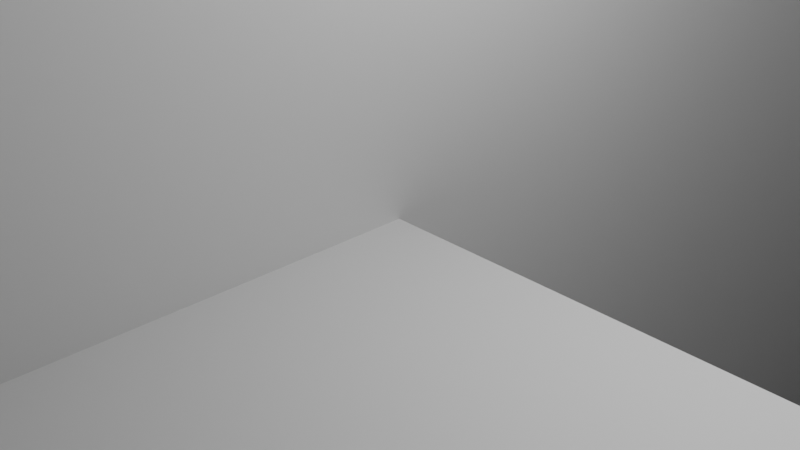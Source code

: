 # Source: cupboard.blend  (saved by Blender 2.82.7; exported with 4.5.12 LTS)
import bpy
from mathutils import Matrix  # noqa: F401  (used for matrix-valued properties, if any)

bpy.ops.wm.read_factory_settings(use_empty=True)
scene = bpy.context.scene
scene.name = 'Scene'

# ---- collections
col_collection = bpy.data.collections.new('Collection'); scene.collection.children.link(col_collection)

# ---- materials (node trees are filled in below, after node groups)
mat_default_obj = bpy.data.materials.new('Default OBJ')
mat_default_obj.use_transparent_shadow = False

# ---- material node trees
mat_default_obj.use_nodes = True; mat_default_obj.node_tree.nodes.clear()
_N = mat_default_obj.node_tree.nodes; _L = mat_default_obj.node_tree.links
n0 = _N.new('ShaderNodeOutputMaterial'); n0.name = 'Material Output'; n0.location = (300, 300)
n1 = _N.new('ShaderNodeBsdfPrincipled'); n1.name = 'Principled BSDF'; n1.location = (10, 300)
n1.distribution = 'GGX'
n1.subsurface_method = 'BURLEY'
n1.inputs[0].default_value = (0.6795, 0.6795, 0.6795, 1.0)
n1.inputs[3].default_value = 1.45
n1.inputs[27].default_value = (0.0, 0.0, 0.0, 1.0)
n1.inputs[28].default_value = 1.0
_L.new(n1.outputs[0], n0.inputs[0])
n0.is_active_output = True

# ---- world
world_world = bpy.data.worlds.new('World'); scene.world = world_world
world_world.use_nodes = True; world_world.node_tree.nodes.clear()
_N = world_world.node_tree.nodes; _L = world_world.node_tree.links
n0 = _N.new('ShaderNodeOutputWorld'); n0.name = 'World Output'; n0.location = (300, 300)
n1 = _N.new('ShaderNodeBackground'); n1.name = 'Background'; n1.location = (10, 300)
n1.inputs[0].default_value = (0.05088, 0.05088, 0.05088, 1.0)
_L.new(n1.outputs[0], n0.inputs[0])
n0.is_active_output = True
world_world.color = (0.05088, 0.05088, 0.05088)
world_world.use_sun_shadow = False
world_world.sun_shadow_jitter_overblur = 0.0

# ---- cameras
cam_camera = bpy.data.cameras.new('Camera')
cam_camera.clip_end = 100.0
cam_camera.ortho_scale = 7.314

# ---- lights
light_light = bpy.data.lights.new('Light', 'POINT')
light_light.transmission_factor = 0.0
light_light.energy = 1000.0
light_light.shadow_soft_size = 0.1
light_light.shadow_maximum_resolution = 0.006
light_light.use_absolute_resolution = True

# ---- meshes
me_cupboard = bpy.data.meshes.new('cupboard')
me_cupboard.from_pydata([(-19.05, -88.9, 567.5), (-2e-06, -88.9, 567.5), (-19.05, 1873.0, 567.5), (3e-06, 1873.0, 567.5), (3e-06, 1873.0, -10.39), (-2e-06, -88.9, -10.39), (-19.05, -88.9, -10.39), (-19.05, 1873.0, -10.39), (-19.05, 1873.0, 567.5), (3e-06, 1873.0, -10.39), (-19.05, 1873.0, -10.39), (3e-06, 1873.0, 567.5), (1016.0, -88.9, 567.5), (1035.0, -88.9, 567.5), (1016.0, 1873.0, 567.5), (1035.0, 1873.0, 567.5), (1035.0, 1873.0, -10.39), (1035.0, -88.9, -10.39), (1016.0, -88.9, -10.39), (1016.0, 1873.0, -10.39), (1016.0, 1873.0, 567.5), (1035.0, 1873.0, -10.39), (1016.0, 1873.0, -10.39), (1035.0, 1873.0, 567.5), (-17.54, -88.9, -10.39), (1032.0, -88.9, -10.39), (-17.54, 1873.0, -10.39), (1032.0, 1873.0, -10.39), (1032.0, -88.9, -16.74), (1032.0, 1873.0, -16.74), (-17.54, -88.9, -16.74), (-17.54, 1873.0, -16.74), (1032.0, 1873.0, -10.39), (1032.0, 1873.0, -16.74), (-17.54, 1873.0, -16.74), (-17.54, 1873.0, -10.39), (1016.0, -7e-06, 565.2), (5e-06, 0.0, 565.2), (5e-06, -19.05, 565.2), (1016.0, -19.05, 565.2), (1016.0, 0.0, -1.2e-05), (1016.0, -19.05, -1.2e-05), (5e-06, 7e-06, -1.2e-05), (5e-06, -19.05, -1.2e-05), (0.0, 879.6, -10.39), (1016.0, 879.6, -10.39), (0.0, 860.6, -10.39), (1016.0, 860.6, -10.39), (1016.0, 879.6, 294.4), (1016.0, 860.6, 294.4), (0.0, 879.6, 294.4), (0.0, 860.6, 294.4), (1048.0, 1873.0, 605.6), (-31.75, 1892.0, 605.6), (-31.75, 1873.0, 605.6), (1048.0, 1892.0, 605.6), (1048.0, 1873.0, -10.39), (1048.0, 1892.0, -10.39), (-31.75, 1873.0, -10.39), (-31.75, 1892.0, -10.39), (1016.0, 1772.0, 8.66), (1016.0, 1873.0, 8.66), (-2.9e-05, 1873.0, 8.66), (-3.1e-05, 1772.0, 8.66), (1016.0, 1772.0, -10.39), (-3.1e-05, 1772.0, -10.39), (1016.0, 1873.0, -10.39), (-2.9e-05, 1873.0, -10.39), (-3.1e-05, 1772.0, -10.39), (-3.1e-05, 1772.0, 8.66), (-2.9e-05, 1873.0, -10.39), (-2.9e-05, 1873.0, 8.66), (1016.0, 1851.0, 554.8), (-2.7e-05, 1851.0, 554.8), (-2.7e-05, 1851.0, 567.5), (1016.0, 1851.0, 567.5), (-4.4e-05, -1.1e-05, 567.2), (-4.5e-05, -85.72, 567.5), (-4.4e-05, -1.1e-05, 567.5), (-4.4e-05, -1.1e-05, 555.0), (-4.5e-05, -85.72, 554.8), (-4.4e-05, 0.254, 567.2), (-4.4e-05, 0.254, 555.0), (-4.4e-05, -1.1e-05, 554.8), (-2.7e-05, 1765.0, 567.2), (-4.4e-05, 0.254, 567.5), (-2.7e-05, 1765.0, 567.5), (-2.7e-05, 1765.0, 555.0), (-2.7e-05, 1765.0, 555.0), (-2.7e-05, 1765.0, 567.2), (-2.7e-05, 1765.0, 554.8), (-4.4e-05, 0.254, 554.8), (-2.7e-05, 1765.0, 567.5), (-2.7e-05, 1765.0, 554.8), (1016.0, 1765.0, 567.2), (1016.0, 1765.0, 567.5), (1016.0, 1765.0, 555.0), (1016.0, 1765.0, 567.2), (1016.0, 1765.0, 555.0), (1016.0, 1765.0, 554.8), (1016.0, 0.254, 567.2), (1016.0, 1765.0, 567.5), (1016.0, 0.254, 567.5), (1016.0, 0.254, 555.0), (1016.0, -2e-05, 555.0), (1016.0, -2.1e-05, 567.2), (1016.0, 0.254, 554.8), (1016.0, 1765.0, 554.8), (1016.0, -85.72, 567.5), (1016.0, -2.1e-05, 567.5), (1016.0, -85.72, 554.8), (1016.0, -2e-05, 554.8), (69.85, 1765.0, 554.8), (946.1, 1765.0, 554.8), (69.85, 1765.0, 567.5), (946.1, 1765.0, 567.5), (69.85, -1.2e-05, 554.8), (946.1, -2e-05, 554.8), (69.85, -1.2e-05, 555.0), (69.85, 0.254, 555.0), (69.85, 0.254, 554.8), (69.85, 1765.0, 554.8), (69.85, 1765.0, 555.0), (69.85, 1765.0, 555.0), (69.85, 1765.0, 567.2), (69.85, 1765.0, 567.2), (69.85, 1765.0, 567.5), (69.85, 0.254, 567.5), (69.85, 0.254, 567.2), (69.85, -1.2e-05, 567.2), (69.85, -1.2e-05, 567.5), (946.1, -2e-05, 567.5), (946.1, 1765.0, 555.0), (946.1, 1765.0, 555.0), (946.1, 1765.0, 554.8), (946.1, 0.254, 554.8), (946.1, 0.254, 555.0), (946.1, -2e-05, 555.0), (946.1, -2e-05, 567.2), (946.1, 0.254, 567.2), (946.1, 0.254, 567.5), (946.1, 1765.0, 567.5), (946.1, 1765.0, 567.2), (946.1, 1765.0, 567.2), (1035.0, 1873.0, 586.5), (-19.05, 1873.0, 567.5), (-19.05, 1873.0, 586.5), (1035.0, 1873.0, 567.5), (-19.05, 1.7e-05, 586.3), (-19.05, -88.9, 586.5), (-19.05, 1.7e-05, 586.5), (-19.05, 1.8e-05, 567.7), (-19.05, -88.9, 567.5), (-19.05, 1.8e-05, 567.5), (-19.05, 0.254, 567.7), (-19.05, 0.254, 586.3), (-19.05, 1809.0, 586.3), (-19.05, 0.254, 586.5), (-19.05, 1809.0, 586.5), (-19.05, 1809.0, 567.7), (-19.05, 1810.0, 586.3), (-19.05, 1809.0, 567.5), (-19.05, 0.254, 567.5), (-19.05, 1810.0, 567.7), (-19.05, 1810.0, 586.5), (-19.05, 1810.0, 567.5), (1035.0, 1810.0, 586.3), (1035.0, 1810.0, 586.5), (1035.0, 1810.0, 567.7), (1035.0, 1809.0, 586.3), (1035.0, 1810.0, 567.5), (1035.0, 1809.0, 567.7), (1035.0, 0.254, 586.3), (1035.0, 1809.0, 586.5), (1035.0, 0.254, 586.5), (1035.0, 0.254, 567.7), (1035.0, 9e-06, 586.3), (1035.0, 0.254, 567.5), (1035.0, 1809.0, 567.5), (1035.0, 9e-06, 567.7), (1035.0, -88.9, 586.5), (1035.0, 9e-06, 586.5), (1035.0, -88.9, 567.5), (1035.0, 9e-06, 567.5), (44.45, 1810.0, 567.5), (971.5, 1810.0, 567.5), (44.45, 1810.0, 586.5), (971.5, 1810.0, 586.5), (44.45, 1.7e-05, 567.5), (971.5, 1e-05, 567.5), (44.45, 1.7e-05, 567.7), (44.45, 0.254, 567.7), (44.45, 0.254, 567.5), (44.45, 1809.0, 567.5), (44.45, 1809.0, 567.7), (44.45, 1810.0, 567.7), (44.45, 1810.0, 586.3), (44.45, 1809.0, 586.3), (44.45, 1809.0, 586.5), (44.45, 0.254, 586.5), (44.45, 0.254, 586.3), (44.45, 1.7e-05, 586.3), (44.45, 1.7e-05, 586.5), (971.5, 9e-06, 586.5), (971.5, 1810.0, 567.7), (971.5, 1809.0, 567.7), (971.5, 1809.0, 567.5), (971.5, 0.254, 567.5), (971.5, 0.254, 567.7), (971.5, 1e-05, 567.7), (971.5, 9e-06, 586.3), (971.5, 0.254, 586.3), (971.5, 0.254, 586.5), (971.5, 1809.0, 586.5), (971.5, 1809.0, 586.3), (971.5, 1810.0, 586.3)], [], [(0, 1, 2), (2, 1, 3), (3, 1, 4), (1, 5, 4), (5, 6, 4), (4, 6, 7), (6, 0, 7), (7, 0, 2), (5, 0, 6), (5, 1, 0), (8, 9, 10), (11, 9, 8), (12, 13, 14), (14, 13, 15), (15, 13, 16), (13, 17, 16), (17, 18, 16), (16, 18, 19), (18, 12, 19), (19, 12, 14), (17, 12, 18), (17, 13, 12), (20, 21, 22), (23, 21, 20), (24, 25, 26), (26, 25, 27), (25, 28, 27), (27, 28, 29), (28, 30, 29), (29, 30, 31), (30, 24, 31), (31, 24, 26), (28, 25, 30), (30, 25, 24), (32, 33, 34), (32, 34, 35), (36, 37, 38), (36, 38, 39), (40, 36, 39), (40, 39, 41), (42, 40, 41), (42, 41, 43), (37, 42, 43), (37, 43, 38), (40, 42, 37), (36, 40, 37), (43, 41, 38), (41, 39, 38), (44, 45, 46), (46, 45, 47), (45, 48, 47), (47, 48, 49), (48, 50, 49), (49, 50, 51), (50, 44, 51), (51, 44, 46), (50, 48, 44), (48, 45, 44), (49, 51, 46), (47, 49, 46), (52, 53, 54), (55, 53, 52), (56, 55, 52), (57, 55, 56), (58, 57, 56), (59, 57, 58), (53, 59, 58), (53, 58, 54), (55, 57, 59), (55, 59, 53), (56, 52, 58), (58, 52, 54), (60, 61, 62), (60, 62, 63), (64, 60, 63), (64, 63, 65), (66, 64, 65), (66, 65, 67), (61, 66, 67), (61, 67, 62), (60, 64, 66), (60, 66, 61), (68, 69, 70), (70, 69, 71), (72, 73, 74), (72, 74, 75), (76, 77, 78), (79, 80, 77), (79, 76, 81), (79, 77, 76), (82, 79, 81), (83, 80, 79), (84, 81, 85), (84, 85, 86), (87, 82, 81), (87, 81, 84), (88, 84, 89), (88, 87, 84), (90, 91, 82), (90, 82, 87), (74, 89, 92), (73, 93, 88), (73, 88, 89), (73, 89, 74), (94, 75, 95), (96, 72, 75), (96, 94, 97), (96, 75, 94), (98, 96, 97), (99, 72, 96), (100, 97, 101), (100, 101, 102), (103, 98, 97), (103, 97, 100), (104, 100, 105), (104, 103, 100), (106, 107, 98), (106, 98, 103), (108, 105, 109), (110, 111, 104), (110, 104, 105), (110, 105, 108), (73, 112, 93), (113, 112, 73), (72, 99, 113), (72, 113, 73), (114, 74, 92), (114, 115, 74), (95, 75, 115), (115, 75, 74), (116, 80, 83), (110, 80, 116), (117, 110, 116), (111, 110, 117), (116, 83, 79), (116, 79, 118), (119, 118, 82), (82, 118, 79), (91, 120, 119), (91, 119, 82), (90, 120, 91), (121, 120, 90), (121, 90, 122), (122, 90, 87), (123, 122, 87), (123, 87, 88), (93, 112, 88), (88, 112, 123), (114, 92, 89), (114, 89, 124), (125, 124, 84), (84, 124, 89), (86, 126, 125), (86, 125, 84), (127, 86, 85), (127, 126, 86), (127, 85, 128), (128, 85, 81), (129, 128, 81), (129, 81, 76), (78, 130, 76), (76, 130, 129), (77, 130, 78), (77, 108, 130), (108, 131, 130), (108, 109, 131), (80, 110, 108), (80, 108, 77), (113, 99, 132), (132, 99, 96), (96, 133, 132), (96, 98, 133), (107, 134, 98), (98, 134, 133), (107, 106, 135), (107, 135, 134), (135, 106, 103), (135, 103, 136), (103, 104, 136), (136, 104, 137), (111, 117, 137), (111, 137, 104), (131, 109, 138), (138, 109, 105), (105, 100, 139), (105, 139, 138), (102, 140, 100), (100, 140, 139), (102, 101, 140), (140, 101, 141), (141, 101, 97), (141, 97, 142), (142, 94, 143), (97, 94, 142), (95, 115, 143), (95, 143, 94), (112, 113, 123), (123, 113, 132), (124, 143, 114), (114, 143, 115), (117, 116, 137), (137, 116, 118), (118, 119, 129), (129, 119, 128), (128, 125, 127), (127, 125, 126), (119, 122, 128), (128, 122, 125), (125, 123, 124), (122, 123, 125), (120, 121, 119), (119, 121, 122), (138, 129, 131), (131, 129, 130), (132, 133, 143), (143, 133, 142), (142, 139, 141), (141, 139, 140), (133, 139, 142), (139, 136, 138), (133, 136, 139), (136, 137, 138), (134, 135, 133), (133, 135, 136), (123, 132, 124), (124, 132, 143), (137, 118, 138), (138, 118, 129), (144, 145, 146), (147, 145, 144), (148, 149, 150), (151, 152, 149), (151, 149, 148), (153, 152, 151), (154, 148, 155), (154, 151, 148), (156, 155, 157), (156, 157, 158), (159, 156, 160), (159, 154, 155), (159, 155, 156), (161, 162, 154), (161, 154, 159), (163, 159, 160), (146, 160, 164), (145, 165, 163), (145, 163, 160), (145, 160, 146), (166, 144, 167), (168, 147, 144), (168, 166, 169), (168, 144, 166), (170, 147, 168), (171, 168, 169), (172, 169, 173), (172, 173, 174), (175, 172, 176), (175, 171, 169), (175, 169, 172), (177, 178, 171), (177, 171, 175), (179, 175, 176), (180, 176, 181), (180, 179, 176), (182, 183, 179), (182, 179, 180), (184, 165, 145), (185, 184, 145), (147, 170, 185), (147, 185, 145), (164, 186, 146), (186, 187, 146), (167, 144, 187), (187, 144, 146), (188, 152, 153), (182, 152, 188), (189, 182, 188), (183, 182, 189), (188, 153, 190), (190, 153, 151), (190, 151, 154), (191, 190, 154), (162, 192, 154), (154, 192, 191), (193, 162, 161), (193, 192, 162), (193, 161, 194), (194, 161, 159), (195, 194, 159), (195, 159, 163), (165, 184, 163), (163, 184, 195), (186, 164, 160), (186, 160, 196), (197, 196, 156), (156, 196, 160), (158, 198, 197), (158, 197, 156), (157, 198, 158), (199, 198, 157), (199, 157, 155), (199, 155, 200), (148, 201, 155), (201, 200, 155), (150, 202, 201), (150, 201, 148), (149, 202, 150), (149, 180, 202), (180, 203, 202), (180, 181, 203), (149, 182, 180), (152, 182, 149), (185, 170, 204), (204, 170, 168), (168, 205, 204), (168, 171, 205), (178, 206, 171), (171, 206, 205), (206, 177, 207), (178, 177, 206), (207, 177, 208), (208, 177, 175), (175, 209, 208), (175, 179, 209), (183, 189, 179), (179, 189, 209), (203, 181, 176), (203, 176, 210), (210, 172, 211), (176, 172, 210), (174, 212, 211), (174, 211, 172), (174, 213, 212), (174, 173, 213), (213, 173, 169), (213, 169, 214), (214, 166, 215), (169, 166, 214), (167, 187, 215), (167, 215, 166), (184, 185, 195), (195, 185, 204), (196, 215, 186), (186, 215, 187), (189, 188, 209), (209, 188, 190), (190, 191, 201), (201, 191, 200), (200, 197, 199), (199, 197, 198), (197, 194, 196), (191, 194, 200), (200, 194, 197), (192, 193, 191), (191, 193, 194), (194, 195, 196), (210, 201, 203), (203, 201, 202), (215, 204, 214), (204, 205, 214), (214, 211, 213), (213, 211, 212), (214, 208, 211), (205, 208, 214), (206, 207, 205), (205, 207, 208), (211, 209, 210), (208, 209, 211), (195, 204, 196), (196, 204, 215), (209, 190, 210), (210, 190, 201)])
me_cupboard.polygons.foreach_set('use_smooth', [True] * 372)
_k = set([(0, 1), (0, 2), (0, 6), (0, 7), (1, 2), (1, 3), (1, 5), (4, 5), (4, 6), (5, 6), (6, 7), (12, 13), (12, 14), (12, 18), (12, 19), (13, 14), (13, 15), (13, 17), (16, 17), (16, 18), (17, 18), (18, 19), (24, 25), (24, 26), (24, 30), (24, 31), (25, 26), (25, 27), (25, 28), (27, 28), (28, 29), (28, 30), (29, 30), (30, 31), (36, 37), (36, 39), (36, 40), (37, 38), (37, 42), (38, 39), (38, 43), (39, 41), (40, 41), (40, 42), (41, 43), (42, 43), (44, 45), (44, 46), (44, 50), (45, 47), (45, 48), (46, 47), (46, 51), (47, 49), (48, 49), (48, 50), (49, 51), (50, 51), (52, 54), (52, 55), (52, 56), (53, 54), (53, 55), (53, 59), (54, 58), (55, 57), (56, 57), (56, 58), (57, 59), (58, 59), (60, 61), (60, 63), (60, 64), (61, 62), (61, 66), (64, 65), (64, 66), (66, 67), (72, 73), (72, 75), (72, 99), (73, 74), (73, 93), (74, 75), (74, 92), (75, 95), (76, 78), (76, 81), (76, 129), (77, 78), (77, 80), (77, 108), (78, 130), (79, 82), (79, 83), (79, 118), (80, 83), (80, 110), (81, 85), (81, 128), (82, 91), (82, 119), (83, 116), (84, 86), (84, 89), (84, 125), (85, 86), (85, 127), (86, 126), (87, 88), (87, 90), (87, 122), (88, 93), (88, 123), (89, 92), (89, 124), (90, 91), (90, 121), (91, 120), (92, 114), (93, 112), (94, 95), (94, 97), (94, 143), (95, 115), (96, 98), (96, 99), (96, 132), (97, 101), (97, 142), (98, 107), (98, 133), (99, 113), (100, 102), (100, 105), (100, 139), (101, 102), (101, 141), (102, 140), (103, 104), (103, 106), (103, 136), (104, 111), (104, 137), (105, 109), (105, 138), (106, 107), (106, 135), (107, 134), (108, 109), (108, 110), (109, 131), (110, 111), (111, 117), (112, 113), (114, 115), (116, 117), (118, 119), (118, 129), (119, 120), (120, 121), (121, 122), (122, 123), (123, 124), (124, 125), (125, 126), (126, 127), (127, 128), (128, 129), (130, 131), (132, 133), (132, 143), (133, 134), (134, 135), (135, 136), (136, 137), (137, 138), (138, 139), (139, 140), (140, 141), (141, 142), (142, 143), (144, 146), (144, 147), (144, 167), (145, 146), (145, 147), (145, 165), (146, 164), (147, 170), (148, 150), (148, 155), (148, 201), (149, 150), (149, 152), (149, 180), (150, 202), (151, 153), (151, 154), (151, 190), (152, 153), (152, 182), (153, 188), (154, 162), (154, 191), (155, 157), (155, 200), (156, 158), (156, 160), (156, 197), (157, 158), (157, 199), (158, 198), (159, 161), (159, 163), (159, 194), (160, 164), (160, 196), (161, 162), (161, 193), (162, 192), (163, 165), (163, 195), (164, 186), (165, 184), (166, 167), (166, 169), (166, 215), (167, 187), (168, 170), (168, 171), (168, 204), (169, 173), (169, 214), (170, 185), (171, 178), (171, 205), (172, 174), (172, 176), (172, 211), (173, 174), (173, 213), (174, 212), (175, 177), (175, 179), (175, 208), (176, 181), (176, 210), (177, 178), (177, 207), (178, 206), (179, 183), (179, 209), (180, 181), (180, 182), (181, 203), (182, 183), (183, 189), (184, 185), (186, 187), (188, 189), (190, 191), (190, 201), (191, 192), (192, 193), (193, 194), (194, 195), (195, 196), (196, 197), (197, 198), (198, 199), (199, 200), (200, 201), (202, 203), (204, 205), (204, 215), (205, 206), (206, 207), (207, 208), (208, 209), (209, 210), (210, 211), (211, 212), (212, 213), (213, 214), (214, 215)])
me_cupboard.attributes.new('sharp_edge', 'BOOLEAN', 'EDGE').data.foreach_set('value', [ (min(e.vertices), max(e.vertices)) in _k for e in me_cupboard.edges])
me_cupboard.materials.append(mat_default_obj)
me_cupboard.use_remesh_fix_poles = True
me_cupboard.use_remesh_preserve_attributes = False
me_cupboard.use_mirror_vertex_groups = False
me_cupboard.update()
me_cupboard.normals_split_custom_set([tuple(v) for v in zip(*[iter([0.0, -3.111e-08, 1.0, 0.0, -3.111e-08, 1.0, 0.0, -3.111e-08, 1.0, 0.0, -3.111e-08, 1.0, 0.0, -3.111e-08, 1.0, 0.0, -3.111e-08, 1.0, 1.0, -2.548e-09, 0.0, 1.0, -2.548e-09, 0.0, 1.0, -2.548e-09, 0.0, 1.0, -2.548e-09, 0.0, 1.0, -2.548e-09, 0.0, 1.0, -2.548e-09, 0.0, 0.0, 2.673e-08, -1.0, 0.0, 2.673e-08, -1.0, 0.0, 2.673e-08, -1.0, 0.0, 2.673e-08, -1.0, 0.0, 2.673e-08, -1.0, 0.0, 2.673e-08, -1.0, -1.0, 3.445e-09, 0.0, -1.0, 3.445e-09, 0.0, -1.0, 3.445e-09, 0.0, -1.0, 3.774e-09, 0.0, -1.0, 3.774e-09, 0.0, -1.0, 3.774e-09, 0.0, 0.0, -1.0, -2.218e-08, 0.0, -1.0, -2.218e-08, 0.0, -1.0, -2.218e-08, 0.0, -1.0, -2.218e-08, 0.0, -1.0, -2.218e-08, 0.0, -1.0, -2.218e-08, 0.0, 1.0, 0.0, 0.0, 1.0, 0.0, 0.0, 1.0, 0.0, 0.0, 1.0, 0.0, 0.0, 1.0, 0.0, 0.0, 1.0, 0.0, 0.0, -3.111e-08, 1.0, 0.0, -3.111e-08, 1.0, 0.0, -3.111e-08, 1.0, 0.0, -3.111e-08, 1.0, 0.0, -3.111e-08, 1.0, 0.0, -3.111e-08, 1.0, 1.0, 0.0, 0.0, 1.0, 2.181e-08, 0.0, 1.0, 4.862e-09, 0.0, 1.0, 2.181e-08, 0.0, 1.0, 2.667e-08, 0.0, 1.0, 4.862e-09, 0.0, 0.0, 2.333e-08, -1.0, 0.0, 2.333e-08, -1.0, 0.0, 2.333e-08, -1.0, 0.0, 2.333e-08, -1.0, 0.0, 2.333e-08, -1.0, 0.0, 2.333e-08, -1.0, -1.0, 0.0, 0.0, -1.0, 0.0, 0.0, -1.0, 0.0, 0.0, -1.0, 8.613e-10, 0.0, -1.0, 8.613e-10, 0.0, -1.0, 8.613e-10, 0.0, 0.0, -1.0, -2.218e-08, 0.0, -1.0, -2.218e-08, 0.0, -1.0, -2.218e-08, 0.0, -1.0, -2.218e-08, 0.0, -1.0, -2.218e-08, 0.0, -1.0, -2.218e-08, 0.0, 1.0, 0.0, 0.0, 1.0, 0.0, 0.0, 1.0, 0.0, 0.0, 1.0, 0.0, 0.0, 1.0, 0.0, 0.0, 1.0, 0.0, 0.0, -3.791e-08, 1.0, 0.0, -3.791e-08, 1.0, 0.0, -3.791e-08, 1.0, 0.0, -3.791e-08, 1.0, 0.0, -3.791e-08, 1.0, 0.0, -3.791e-08, 1.0, 1.0, -1.568e-07, 0.0, 1.0, -1.568e-07, 0.0, 1.0, -1.568e-07, 0.0, 1.0, -1.476e-08, 0.0, 1.0, -1.476e-08, 0.0, 1.0, -1.476e-08, 0.0, 0.0, 3.791e-08, -1.0, 0.0, 3.791e-08, -1.0, 0.0, 3.791e-08, -1.0, 0.0, 3.791e-08, -1.0, 0.0, 3.791e-08, -1.0, 0.0, 3.791e-08, -1.0, -1.0, 1.592e-08, 0.0, -1.0, 1.592e-08, 0.0, -1.0, 1.592e-08, 0.0, -1.0, 1.346e-08, 0.0, -1.0, 1.346e-08, 0.0, -1.0, 1.346e-08, 0.0, -1.454e-08, -1.0, 0.0, -1.454e-08, -1.0, 0.0, -1.454e-08, -1.0, 0.0, -1.454e-08, -1.0, 0.0, -1.454e-08, -1.0, 0.0, -1.454e-08, -1.0, 0.0, 0.0, 1.0, 0.0, 0.0, 1.0, 0.0, 0.0, 1.0, 0.0, 0.0, 1.0, 0.0, 0.0, 1.0, 0.0, 0.0, 1.0, 0.0, 4.14e-08, 0.0, 1.0, 0.0, 0.0, 1.0, 5e-10, 0.0, 1.0, 4.14e-08, 0.0, 1.0, 5e-10, 0.0, 1.0, 4.19e-08, 0.0, 1.0, 1.0, 0.0, 0.0, 1.0, 0.0, 0.0, 1.0, 0.0, 0.0, 1.0, 0.0, 0.0, 1.0, 0.0, 0.0, 1.0, 0.0, 0.0, -1.035e-15, 0.0, -1.0, 1.504e-15, 0.0, -1.0, 1.473e-15, 0.0, -1.0, -1.035e-15, 0.0, -1.0, 1.473e-15, 0.0, -1.0, -1.065e-15, 0.0, -1.0, -1.0, 0.0, 0.0, -1.0, 0.0, 0.0, -1.0, 0.0, 0.0, -1.0, 0.0, 0.0, -1.0, 0.0, 0.0, -1.0, 0.0, 0.0, 6.89e-09, 1.0, 1.239e-08, 6.89e-09, 1.0, 1.239e-08, 6.89e-09, 1.0, 1.239e-08, 6.89e-09, 1.0, 1.239e-08, 6.89e-09, 1.0, 1.239e-08, 6.89e-09, 1.0, 1.239e-08, -7.509e-09, -1.0, -1.361e-08, -7.509e-09, -1.0, -1.361e-08, -7.509e-09, -1.0, -1.361e-08, -7.509e-09, -1.0, -1.361e-08, -7.509e-09, -1.0, -1.361e-08, -7.509e-09, -1.0, -1.361e-08, 0.0, 0.0, -1.0, 0.0, 0.0, -1.0, 0.0, 0.0, -1.0, 0.0, 0.0, -1.0, 0.0, 0.0, -1.0, 0.0, 0.0, -1.0, 1.0, 0.0, 0.0, 1.0, 0.0, 0.0, 1.0, 0.0, 0.0, 1.0, 0.0, 0.0, 1.0, 0.0, 0.0, 1.0, 0.0, 0.0, 0.0, 0.0, 1.0, 0.0, 0.0, 1.0, 0.0, 0.0, 1.0, 0.0, 0.0, 1.0, 0.0, 0.0, 1.0, 0.0, 0.0, 1.0, -1.0, 0.0, 0.0, -1.0, 0.0, 0.0, -1.0, 0.0, 0.0, -1.0, 0.0, 0.0, -1.0, 0.0, 0.0, -1.0, 0.0, 0.0, 0.0, 1.0, 0.0, 0.0, 1.0, 0.0, 0.0, 1.0, 0.0, 0.0, 1.0, 0.0, 0.0, 1.0, 0.0, 0.0, 1.0, 0.0, 0.0, -1.0, -3.288e-07, 0.0, -1.0, 0.0, 0.0, -1.0, -7.489e-08, 0.0, -1.0, -4.036e-07, 0.0, -1.0, -3.288e-07, 0.0, -1.0, -7.489e-08, 0.0, 0.0, 1.0, 0.0, 0.0, 1.0, 0.0, 0.0, 1.0, 0.0, 0.0, 1.0, 0.0, 0.0, 1.0, 0.0, 0.0, 1.0, 1.0, 0.0, 0.0, 1.0, 0.0, 0.0, 1.0, 0.0, 0.0, 1.0, 0.0, 0.0, 1.0, 0.0, 0.0, 1.0, 0.0, 0.0, 0.0, 5.006e-08, -1.0, 0.0, 5.006e-08, -1.0, 0.0, 5.006e-08, -1.0, 0.0, 5.006e-08, -1.0, 0.0, 5.006e-08, -1.0, 0.0, 5.006e-08, -1.0, -1.0, -1.016e-10, 0.0, -1.0, -5.161e-09, 0.0, -1.0, -5.059e-09, 0.0, -1.0, -1.016e-10, 0.0, -1.0, -5.059e-09, 0.0, -1.0, 0.0, 0.0, 0.0, 1.0, 0.0, 0.0, 1.0, 0.0, 0.0, 1.0, 0.0, 0.0, 1.0, 0.0, 0.0, 1.0, 0.0, 0.0, 1.0, 0.0, 0.0, -1.0, 0.0, 0.0, -1.0, 0.0, 0.0, -1.0, 0.0, 0.0, -1.0, 0.0, 0.0, -1.0, 0.0, 0.0, -1.0, 0.0, 0.0, -2.816e-08, 1.0, 0.0, -2.816e-08, 1.0, 0.0, -2.816e-08, 1.0, 0.0, -2.816e-08, 1.0, 0.0, -2.816e-08, 1.0, 0.0, -2.816e-08, 1.0, 0.0, -1.0, 0.0, 0.0, -1.0, 0.0, 0.0, -1.0, 0.0, 0.0, -1.0, 0.0, 0.0, -1.0, 0.0, 0.0, -1.0, 0.0, 0.0, 2.816e-08, -1.0, 0.0, 2.816e-08, -1.0, 0.0, 2.816e-08, -1.0, 0.0, 2.816e-08, -1.0, 0.0, 2.816e-08, -1.0, 0.0, 2.816e-08, -1.0, 0.0, 1.0, 0.0, 0.0, 1.0, 0.0, 0.0, 1.0, 0.0, 0.0, 1.0, 0.0, 0.0, 1.0, 0.0, 0.0, 1.0, 0.0, 1.0, 6.728e-07, 0.0, 1.0, 1.033e-06, 0.0, 1.0, -1.658e-06, 0.0, 1.0, 6.728e-07, 0.0, 1.0, -1.658e-06, 0.0, 1.0, -2.018e-06, 0.0, -1.0, 1.969e-08, 0.0, -1.0, 1.969e-08, 0.0, -1.0, 1.968e-08, 0.0, -1.0, 1.968e-08, 0.0, -1.0, 1.969e-08, 0.0, -1.0, 1.968e-08, 0.0, 0.0, 1.0, 0.0, 0.0, 1.0, 0.0, 0.0, 1.0, 0.0, 0.0, 1.0, 0.0, 0.0, 1.0, 0.0, 0.0, 1.0, 0.0, -1.0, 7.776e-09, 0.0, -1.0, 1.167e-08, 0.0, -1.0, 1.166e-08, 0.0, -1.0, 7.775e-09, 0.0, -1.0, 1.167e-08, 0.0, -1.0, 1.167e-08, 0.0, -1.0, 7.775e-09, 0.0, -1.0, 7.776e-09, 0.0, -1.0, 6.42e-09, 0.0, -1.0, 7.775e-09, 0.0, -1.0, 1.167e-08, 0.0, -1.0, 7.776e-09, 0.0, -1.0, 6.421e-09, 0.0, -1.0, 7.775e-09, 0.0, -1.0, 6.42e-09, 0.0, -1.0, 1.166e-08, 0.0, -1.0, 1.167e-08, 0.0, -1.0, 7.775e-09, 0.0, -1.0, 6.422e-09, 0.0, -1.0, 6.42e-09, 0.0, -1.0, 9.629e-09, 0.0, -1.0, 6.422e-09, 0.0, -1.0, 9.629e-09, 0.0, -1.0, 9.634e-09, 0.0, -1.0, 6.423e-09, 0.0, -1.0, 6.421e-09, 0.0, -1.0, 6.42e-09, 0.0, -1.0, 6.423e-09, 0.0, -1.0, 6.42e-09, 0.0, -1.0, 6.422e-09, 0.0, -1.0, 0.0, 0.0, -1.0, 6.422e-09, 0.0, -1.0, -4.433e-16, 0.0, -1.0, 0.0, 0.0, -1.0, 6.423e-09, 0.0, -1.0, 6.422e-09, 0.0, -1.0, 9.637e-09, 0.0, -1.0, 9.632e-09, 0.0, -1.0, 6.421e-09, 0.0, -1.0, 9.637e-09, 0.0, -1.0, 6.421e-09, 0.0, -1.0, 6.423e-09, 0.0, -1.0, -1.417e-14, 0.0, -1.0, -4.433e-16, 0.0, -1.0, 0.0, 0.0, -1.0, -1.29e-14, 0.0, -1.0, 0.0, 0.0, -1.0, 0.0, 0.0, -1.0, -1.29e-14, 0.0, -1.0, 0.0, 0.0, -1.0, -4.433e-16, 0.0, -1.0, -1.29e-14, 0.0, -1.0, -4.433e-16, 0.0, -1.0, -1.417e-14, 0.0, 1.0, 3.12e-07, 0.0, 1.0, -1.545e-06, 0.0, 1.0, 0.0, 0.0, 1.0, 2.269e-07, 0.0, 1.0, -1.791e-06, 0.0, 1.0, -1.545e-06, 0.0, 1.0, 2.269e-07, 0.0, 1.0, 3.12e-07, 0.0, 1.0, -3.019e-08, 0.0, 1.0, 2.269e-07, 0.0, 1.0, -1.545e-06, 0.0, 1.0, 3.12e-07, 0.0, 1.0, -3.026e-08, 0.0, 1.0, 2.269e-07, 0.0, 1.0, -3.019e-08, 0.0, 1.0, 0.0, 0.0, 1.0, -1.791e-06, 0.0, 1.0, 2.269e-07, 0.0, 1.0, -6.05e-08, 0.0, 1.0, -3.019e-08, 0.0, 1.0, 0.0, 0.0, 1.0, -6.05e-08, 0.0, 1.0, 0.0, 0.0, 1.0, -1.361e-07, 0.0, 1.0, -6.06e-08, 0.0, 1.0, -3.026e-08, 0.0, 1.0, -3.019e-08, 0.0, 1.0, -6.06e-08, 0.0, 1.0, -3.019e-08, 0.0, 1.0, -6.05e-08, 0.0, 1.0, 6.241e-07, 0.0, 1.0, -6.05e-08, 0.0, 1.0, 5.675e-07, 0.0, 1.0, 6.241e-07, 0.0, 1.0, -6.06e-08, 0.0, 1.0, -6.05e-08, 0.0, 1.0, -1.362e-07, 0.0, 1.0, 0.0, 0.0, 1.0, -3.026e-08, 0.0, 1.0, -1.362e-07, 0.0, 1.0, -3.026e-08, 0.0, 1.0, -6.06e-08, 0.0, 1.0, 5.596e-08, 0.0, 1.0, 5.675e-07, 0.0, 1.0, 0.0, 0.0, 1.0, 2.189e-07, 0.0, 1.0, 0.0, 0.0, 1.0, 6.241e-07, 0.0, 1.0, 2.189e-07, 0.0, 1.0, 6.241e-07, 0.0, 1.0, 5.675e-07, 0.0, 1.0, 2.189e-07, 0.0, 1.0, 5.675e-07, 0.0, 1.0, 5.596e-08, 0.0, 0.0, 0.0, -1.0, 0.0, 0.0, -1.0, 0.0, 0.0, -1.0, 0.0, 0.0, -1.0, 0.0, 0.0, -1.0, 0.0, 0.0, -1.0, 0.0, 0.0, -1.0, 0.0, 0.0, -1.0, 0.0, 0.0, -1.0, 0.0, 0.0, -1.0, 0.0, 0.0, -1.0, 0.0, 0.0, -1.0, 0.0, 0.0, 1.0, 0.0, 0.0, 1.0, 0.0, 0.0, 1.0, 0.0, 0.0, 1.0, 0.0, 0.0, 1.0, 0.0, 0.0, 1.0, 0.0, 0.0, 1.0, 0.0, 0.0, 1.0, 0.0, 0.0, 1.0, 0.0, 0.0, 1.0, 0.0, 0.0, 1.0, 0.0, 0.0, 1.0, -3.096e-07, 0.0, -1.0, -5.172e-07, 0.0, -1.0, -1.305e-06, 0.0, -1.0, -4.759e-08, 0.0, -1.0, -5.172e-07, 0.0, -1.0, -3.096e-07, 0.0, -1.0, -7.463e-08, 0.0, -1.0, -4.759e-08, 0.0, -1.0, -3.096e-07, 0.0, -1.0, 0.0, 0.0, -1.0, -4.759e-08, 0.0, -1.0, -7.463e-08, 0.0, -1.0, 1.172e-08, 1.0, 0.0, 1.432e-08, 1.0, 0.0, 1.432e-08, 1.0, 0.0, 1.172e-08, 1.0, 0.0, 1.432e-08, 1.0, 0.0, 1.086e-08, 1.0, 0.0, 0.0, 0.0, -1.0, 2.506e-09, 0.0, -1.0, 1.075e-06, 0.0, -1.0, 1.075e-06, 0.0, -1.0, 2.506e-09, 0.0, -1.0, 1.078e-06, 0.0, -1.0, 0.0, -1.0, 0.0, 0.0, -1.0, 0.0, 0.0, -1.0, 0.0, 0.0, -1.0, 0.0, 0.0, -1.0, 0.0, 0.0, -1.0, 0.0, 0.0, 0.0, -1.0, 0.0, 0.0, -1.0, 0.0, 0.0, -1.0, 0.0, 0.0, -1.0, 0.0, 0.0, -1.0, 0.0, 0.0, -1.0, 0.0, 1.0, 0.0, 0.0, 1.0, 0.0, 0.0, 1.0, 0.0, 0.0, 1.0, 0.0, 0.0, 1.0, 0.0, 0.0, 1.0, 0.0, 0.0, 0.0, -1.0, 0.0, 0.0, -1.0, 0.0, 0.0, -1.0, 0.0, 0.0, -1.0, 0.0, 0.0, -1.0, 0.0, 0.0, -1.0, 0.0, -1.0, 0.0, 0.0, -1.0, 0.0, 0.0, -1.0, 0.0, 0.0, -1.0, 0.0, 0.0, -1.0, 0.0, 0.0, -1.0, 0.0, 0.0, -1.0, 0.0, 0.0, -1.0, 0.0, 0.0, -1.0, 0.0, 0.0, -1.0, 0.0, 0.0, -1.0, 0.0, 0.0, -1.0, 0.0, 0.0, 0.0, 1.0, 0.0, 0.0, 1.0, 0.0, 0.0, 1.0, 0.0, 0.0, 1.0, 0.0, 0.0, 1.0, 0.0, 0.0, 1.0, 0.0, 1.0, 0.0, 0.0, 1.0, 0.0, 0.0, 1.0, 0.0, 0.0, 1.0, 0.0, 0.0, 1.0, 0.0, 0.0, 1.0, 0.0, 0.0, 0.0, 1.0, 0.0, 0.0, 1.0, 0.0, 0.0, 1.0, 0.0, 0.0, 1.0, 0.0, 0.0, 1.0, 0.0, 0.0, 1.0, -1.409e-08, -1.0, 0.0, -1.408e-08, -1.0, 0.0, -1.409e-08, -1.0, 0.0, -1.409e-08, -1.0, 0.0, -1.408e-08, -1.0, 0.0, -1.408e-08, -1.0, 0.0, 7.541e-07, 0.0, 1.0, 7.599e-07, 0.0, 1.0, -1.714e-06, 0.0, 1.0, 7.541e-07, 0.0, 1.0, -1.714e-06, 0.0, 1.0, -1.72e-06, 0.0, 1.0, 1.432e-08, 1.0, 0.0, 1.172e-08, 1.0, 0.0, 1.432e-08, 1.0, 0.0, 1.432e-08, 1.0, 0.0, 1.172e-08, 1.0, 0.0, 1.086e-08, 1.0, 0.0, 4.854e-07, 0.0, 1.0, 3.144e-07, 0.0, 1.0, 1.115e-06, 0.0, 1.0, 4.854e-07, 0.0, 1.0, -9.105e-08, 0.0, 1.0, 3.144e-07, 0.0, 1.0, -9.105e-08, 0.0, 1.0, -6.562e-08, 0.0, 1.0, 3.144e-07, 0.0, 1.0, -9.105e-08, 0.0, 1.0, -1.895e-07, 0.0, 1.0, -6.562e-08, 0.0, 1.0, -1.502e-08, -1.0, 0.0, -1.502e-08, -1.0, 0.0, -1.502e-08, -1.0, 0.0, -1.502e-08, -1.0, 0.0, -1.502e-08, -1.0, 0.0, -1.502e-08, -1.0, 0.0, 0.0, -1.0, 0.0, 0.0, -1.0, 0.0, 0.0, -1.0, 0.0, 0.0, -1.0, 0.0, 0.0, -1.0, 0.0, 0.0, -1.0, 0.0, 0.0, 0.0, -1.0, 0.0, 0.0, -1.0, 0.0, 0.0, -1.0, 0.0, 0.0, -1.0, 0.0, 0.0, -1.0, 0.0, 0.0, -1.0, 0.0, 1.0, 0.0, 0.0, 1.0, 0.0, 0.0, 1.0, 0.0, 0.0, 1.0, 0.0, 0.0, 1.0, 0.0, 0.0, 1.0, 0.0, -2.296e-10, 0.0, -1.0, -9.12e-09, 0.0, -1.0, -8.891e-09, 0.0, -1.0, -2.296e-10, 0.0, -1.0, -8.891e-09, 0.0, -1.0, 0.0, 0.0, -1.0, -1.45e-08, -1.0, 0.0, -1.451e-08, -1.0, 0.0, -1.451e-08, -1.0, 0.0, -1.45e-08, -1.0, 0.0, -1.451e-08, -1.0, 0.0, -1.45e-08, -1.0, 0.0, 0.0, 0.0, -1.0, 0.0, 0.0, -1.0, 0.0, 0.0, -1.0, 0.0, 0.0, -1.0, 0.0, 0.0, -1.0, 0.0, 0.0, -1.0, 0.0, 1.0, 0.0, 4.566e-09, 1.0, 0.0, 6.087e-09, 1.0, 0.0, 0.0, 1.0, 0.0, 6.087e-09, 1.0, 0.0, 0.0, 1.0, 0.0, 1.172e-08, 1.0, 0.0, 1.432e-08, 1.0, 0.0, 1.086e-08, 1.0, 0.0, 1.086e-08, 1.0, 0.0, 1.432e-08, 1.0, 0.0, 1.432e-08, 1.0, 0.0, -3.964e-09, 0.0, 1.0, 0.0, 0.0, 1.0, -1.716e-06, 0.0, 1.0, -3.964e-09, 0.0, 1.0, -1.716e-06, 0.0, 1.0, -1.72e-06, 0.0, 1.0, 0.0, -1.0, 0.0, 0.0, -1.0, 0.0, 0.0, -1.0, 0.0, 0.0, -1.0, 0.0, 0.0, -1.0, 0.0, 0.0, -1.0, 0.0, 0.0, 0.0, 1.0, 0.0, 0.0, 1.0, 0.0, 0.0, 1.0, 0.0, 0.0, 1.0, 0.0, 0.0, 1.0, 0.0, 0.0, 1.0, 0.0, 1.0, 0.0, 0.0, 1.0, 0.0, 0.0, 1.0, 0.0, 0.0, 1.0, 0.0, 0.0, 1.0, 0.0, 0.0, 1.0, 0.0, 0.0, 0.0, 1.0, 0.0, 0.0, 1.0, 0.0, 0.0, 1.0, 0.0, 0.0, 1.0, 0.0, 0.0, 1.0, 0.0, 0.0, 1.0, 0.0, -1.0, 0.0, 0.0, -1.0, 0.0, 0.0, -1.0, 0.0, 0.0, -1.0, 0.0, 0.0, -1.0, 0.0, 0.0, -1.0, 0.0, 0.0, -1.0, 0.0, 0.0, -1.0, 0.0, 0.0, -1.0, 0.0, 0.0, -1.0, 0.0, 0.0, -1.0, 0.0, 0.0, -1.0, 0.0, 0.0, -1.0, 0.0, 0.0, -1.0, 0.0, 0.0, -1.0, 0.0, 0.0, -1.0, 0.0, 0.0, -1.0, 0.0, 0.0, -1.0, 0.0, 4.566e-09, 1.0, 0.0, 1.172e-08, 1.0, 0.0, 6.087e-09, 1.0, 0.0, 6.087e-09, 1.0, 0.0, 1.172e-08, 1.0, 0.0, 1.086e-08, 1.0, 0.0, 1.0, 0.0, 0.0, 1.0, -6.619e-09, 0.0, 1.0, 0.0, 0.0, 1.0, 0.0, 0.0, 1.0, -6.619e-09, 0.0, 1.0, -6.609e-09, 0.0, 1.0, -6.609e-09, 0.0, 1.0, -4.729e-09, 0.0, 1.0, -8.505e-09, 0.0, 1.0, -8.505e-09, 0.0, 1.0, -4.729e-09, 0.0, 1.0, -8.513e-09, 0.0, 1.0, -6.619e-09, 0.0, 1.0, -4.737e-09, 0.0, 1.0, -6.609e-09, 0.0, 1.0, -6.609e-09, 0.0, 1.0, -4.737e-09, 0.0, 1.0, -4.729e-09, 0.0, 1.0, -4.729e-09, 0.0, 1.0, 0.0, 0.0, 1.0, 0.0, 0.0, 1.0, -4.737e-09, 0.0, 1.0, 0.0, 0.0, 1.0, -4.729e-09, 0.0, 1.0, -8.51e-09, 0.0, 1.0, -8.513e-09, 0.0, 1.0, -6.619e-09, 0.0, 1.0, -6.619e-09, 0.0, 1.0, -8.513e-09, 0.0, 1.0, -4.737e-09, 0.0, 1.086e-08, 1.0, 0.0, 1.086e-08, 1.0, 0.0, 1.172e-08, 1.0, 0.0, 1.172e-08, 1.0, 0.0, 1.086e-08, 1.0, 0.0, 1.172e-08, 1.0, 0.0, -1.0, 0.0, 0.0, -1.0, -4.048e-09, 0.0, -1.0, 0.0, 0.0, -1.0, 0.0, 0.0, -1.0, -4.048e-09, 0.0, -1.0, -4.066e-09, 0.0, -1.0, -4.066e-09, 0.0, -1.0, -1.787e-11, 0.0, -1.0, 0.0, 0.0, -1.0, 0.0, 0.0, -1.0, -1.787e-11, 0.0, -1.0, 0.0, 0.0, -1.0, -4.048e-09, 0.0, -1.0, -1.787e-11, 0.0, -1.0, -4.066e-09, 0.0, -1.0, -1.787e-11, 0.0, -1.0, 0.0, 0.0, -1.0, 0.0, 0.0, -1.0, -4.048e-09, 0.0, -1.0, 0.0, 0.0, -1.0, -1.787e-11, 0.0, -1.0, 0.0, 0.0, -1.0, 0.0, 0.0, -1.0, 0.0, 0.0, -1.0, 0.0, 0.0, -1.0, 0.0, 0.0, -1.0, -4.048e-09, 0.0, -1.0, -4.048e-09, 0.0, -1.0, 0.0, 0.0, -1.0, 0.0, 0.0, 0.0, -1.0, 0.0, 0.0, -1.0, 0.0, 0.0, -1.0, 0.0, 0.0, -1.0, 0.0, 0.0, -1.0, 0.0, 0.0, -1.0, 0.0, 6.087e-09, 1.0, 0.0, 1.086e-08, 1.0, 0.0, 1.086e-08, 1.0, 0.0, 1.086e-08, 1.0, 0.0, 1.086e-08, 1.0, 0.0, 1.086e-08, 1.0, 0.0, 0.0, 1.0, 0.0, 0.0, 1.0, 0.0, 0.0, 1.0, 0.0, 0.0, 1.0, 0.0, 0.0, 1.0, 0.0, 0.0, 1.0, 0.0, -1.0, -5.989e-09, 0.0, -1.0, -2.346e-09, 0.0, -1.0, 0.0, 0.0, -1.0, -5.185e-09, 0.0, -1.0, 0.0, 0.0, -1.0, -2.346e-09, 0.0, -1.0, -5.185e-09, 0.0, -1.0, -2.346e-09, 0.0, -1.0, -5.989e-09, 0.0, -1.0, 0.0, 0.0, -1.0, 0.0, 0.0, -1.0, -5.185e-09, 0.0, -1.0, 5.8e-09, 0.0, -1.0, -5.989e-09, 0.0, -1.0, 6.488e-09, 0.0, -1.0, 5.8e-09, 0.0, -1.0, -5.185e-09, 0.0, -1.0, -5.989e-09, 0.0, -1.0, 4.562e-09, 0.0, -1.0, 6.488e-09, 0.0, -1.0, 1.038e-08, 0.0, -1.0, 4.562e-09, 0.0, -1.0, 1.038e-08, 0.0, -1.0, 6.226e-09, 0.0, -1.0, 4.152e-09, 0.0, -1.0, 4.562e-09, 0.0, -1.0, 1.123e-09, 0.0, -1.0, 4.152e-09, 0.0, -1.0, 5.8e-09, 0.0, -1.0, 6.488e-09, 0.0, -1.0, 4.152e-09, 0.0, -1.0, 6.488e-09, 0.0, -1.0, 4.562e-09, 0.0, -1.0, 4.985e-09, 0.0, -1.0, 8.304e-09, 0.0, -1.0, 5.8e-09, 0.0, -1.0, 4.985e-09, 0.0, -1.0, 5.8e-09, 0.0, -1.0, 4.152e-09, 0.0, -1.0, 1.965e-08, 0.0, -1.0, 4.152e-09, 0.0, -1.0, 1.123e-09, 0.0, -1.0, 1.809e-08, 0.0, -1.0, 1.123e-09, 0.0, -1.0, 0.0, 0.0, -1.0, 1.496e-08, 0.0, -1.0, 5.911e-08, 0.0, -1.0, 1.965e-08, 0.0, -1.0, 1.496e-08, 0.0, -1.0, 1.965e-08, 0.0, -1.0, 1.123e-09, 0.0, -1.0, 1.496e-08, 0.0, -1.0, 1.123e-09, 0.0, -1.0, 1.809e-08, 0.0, 1.0, -2.033e-06, 0.0, 1.0, -4.956e-07, 0.0, 1.0, -3.406e-06, 0.0, 1.0, -7.339e-07, 0.0, 1.0, 0.0, 0.0, 1.0, -4.956e-07, 0.0, 1.0, -7.339e-07, 0.0, 1.0, -2.033e-06, 0.0, 1.0, 8.267e-08, 0.0, 1.0, -7.339e-07, 0.0, 1.0, -4.956e-07, 0.0, 1.0, -2.033e-06, 0.0, 1.0, 0.0, 0.0, 1.0, 0.0, 0.0, 1.0, -7.339e-07, 0.0, 1.0, 3.881e-08, 0.0, 1.0, -7.339e-07, 0.0, 1.0, 8.267e-08, 0.0, 1.0, -2.541e-08, 0.0, 1.0, 8.267e-08, 0.0, 1.0, 1.328e-07, 0.0, 1.0, -2.541e-08, 0.0, 1.0, 1.328e-07, 0.0, 1.0, 0.0, 0.0, 1.0, -6.485e-08, 0.0, 1.0, -2.541e-08, 0.0, 1.0, 7.913e-07, 0.0, 1.0, -6.485e-08, 0.0, 1.0, 3.881e-08, 0.0, 1.0, 8.267e-08, 0.0, 1.0, -6.485e-08, 0.0, 1.0, 8.267e-08, 0.0, 1.0, -2.541e-08, 0.0, 1.0, -1.196e-07, 0.0, 1.0, 0.0, 0.0, 1.0, 3.881e-08, 0.0, 1.0, -1.196e-07, 0.0, 1.0, 3.881e-08, 0.0, 1.0, -6.485e-08, 0.0, 1.0, 5.818e-07, 0.0, 1.0, -6.485e-08, 0.0, 1.0, 7.913e-07, 0.0, 1.0, -1.691e-06, 0.0, 1.0, 7.913e-07, 0.0, 1.0, 0.0, 0.0, 1.0, -1.691e-06, 0.0, 1.0, 5.818e-07, 0.0, 1.0, 7.913e-07, 0.0, 1.0, -2.302e-06, 0.0, 1.0, 0.0, 0.0, 1.0, 5.818e-07, 0.0, 1.0, -2.302e-06, 0.0, 1.0, 5.818e-07, 0.0, 1.0, -1.691e-06, 0.0, 0.0, 0.0, -1.0, 0.0, 0.0, -1.0, 0.0, 0.0, -1.0, 0.0, 0.0, -1.0, 0.0, 0.0, -1.0, 0.0, 0.0, -1.0, 0.0, 0.0, -1.0, 0.0, 0.0, -1.0, 0.0, 0.0, -1.0, 0.0, 0.0, -1.0, 0.0, 0.0, -1.0, 0.0, 0.0, -1.0, 0.0, -9.612e-07, 1.0, 0.0, -9.612e-07, 1.0, 0.0, -9.612e-07, 1.0, 0.0, -9.612e-07, 1.0, 0.0, -9.612e-07, 1.0, 0.0, -9.612e-07, 1.0, 0.0, -9.612e-07, 1.0, 0.0, -9.612e-07, 1.0, 0.0, -9.612e-07, 1.0, 0.0, -9.612e-07, 1.0, 0.0, -9.612e-07, 1.0, 0.0, -9.612e-07, 1.0, 0.0, 0.0, -1.0, 0.0, 0.0, -1.0, 0.0, 0.0, -1.0, 0.0, 0.0, -1.0, 0.0, 0.0, -1.0, 0.0, 0.0, -1.0, 0.0, 0.0, -1.0, 0.0, 0.0, -1.0, 0.0, 0.0, -1.0, 0.0, 0.0, -1.0, 0.0, 0.0, -1.0, 0.0, 0.0, -1.0, 1.165e-08, 1.0, 0.0, 1.575e-08, 1.0, 0.0, 1.064e-08, 1.0, 2.288e-10, 1.064e-08, 1.0, 2.288e-10, 1.575e-08, 1.0, 0.0, 1.575e-08, 1.0, 0.0, 1.888e-06, 0.0, -1.0, 0.0, 0.0, -1.0, 4.814e-09, 0.0, -1.0, 1.892e-06, 0.0, -1.0, 1.888e-06, 0.0, -1.0, 4.814e-09, 0.0, -1.0, -1.548e-08, -1.0, 0.0, -1.55e-08, -1.0, 0.0, -1.548e-08, -1.0, 0.0, -1.548e-08, -1.0, 0.0, -1.55e-08, -1.0, 0.0, -1.55e-08, -1.0, 0.0, -2.169e-10, 0.0, -1.0, -9.498e-09, 0.0, -1.0, 0.0, 0.0, -1.0, -2.169e-10, 0.0, -1.0, -9.715e-09, 0.0, -1.0, -9.498e-09, 0.0, -1.0, 0.0, 1.0, 0.0, 0.0, 1.0, 0.0, 0.0, 1.0, 0.0, 0.0, 1.0, 0.0, 0.0, 1.0, 0.0, 0.0, 1.0, 0.0, 0.0, 0.0, -1.0, 0.0, 0.0, -1.0, 0.0, 0.0, -1.0, 0.0, 0.0, -1.0, 0.0, 0.0, -1.0, 0.0, 0.0, -1.0, 0.0, -1.0, 0.0, 0.0, -1.0, 0.0, 0.0, -1.0, 0.0, 0.0, -1.0, 0.0, 0.0, -1.0, 0.0, 0.0, -1.0, 0.0, 0.0, -1.0, 0.0, 0.0, -1.0, 0.0, 0.0, -1.0, 0.0, 0.0, -1.0, 0.0, 0.0, -1.0, 0.0, 0.0, -1.0, 0.0, 0.0, 0.0, 1.0, 0.0, 0.0, 1.0, 0.0, 0.0, 1.0, 0.0, 0.0, 1.0, 0.0, 0.0, 1.0, 0.0, 0.0, 1.0, 0.0, 1.0, 0.0, 0.0, 1.0, 0.0, 0.0, 1.0, 0.0, 0.0, 1.0, 0.0, 0.0, 1.0, 0.0, 0.0, 1.0, 0.0, 0.0, 0.0, 1.0, 0.0, 0.0, 1.0, 0.0, 0.0, 1.0, 0.0, 0.0, 1.0, 0.0, 0.0, 1.0, 0.0, 0.0, 1.0, 0.0, -1.0, 0.0, 0.0, -1.0, 0.0, 0.0, -1.0, 0.0, 0.0, -1.0, 0.0, 0.0, -1.0, 0.0, 0.0, -1.0, 0.0, 0.0, 0.0, 1.0, 0.0, 0.0, 1.0, 0.0, 0.0, 1.0, 0.0, 0.0, 1.0, 0.0, 0.0, 1.0, 0.0, 0.0, 1.0, 0.0, 1.0, 0.0, 4.314e-09, 1.0, 0.0, 5.753e-09, 1.0, 0.0, 0.0, 1.0, 0.0, 5.753e-09, 1.0, 0.0, 0.0, 1.0, 0.0, 0.0, 0.0, 1.0, -5.431e-10, 0.0, 1.0, 0.0, 0.0, 1.0, 0.0, 0.0, 1.0, -1.045e-08, 0.0, 1.0, -5.431e-10, 0.0, 1.0, -1.045e-08, 0.0, 1.0, -1.33e-08, 0.0, 1.0, -5.431e-10, 0.0, 1.0, -1.045e-08, 0.0, 1.0, 0.0, 0.0, 1.0, -1.33e-08, 0.0, 1.0, -7.238e-09, -1.0, 0.0, -7.238e-09, -1.0, 0.0, -7.238e-09, -1.0, 0.0, -7.238e-09, -1.0, 0.0, -7.238e-09, -1.0, 0.0, -7.238e-09, -1.0, 0.0, 0.0, -1.0, 0.0, 0.0, -1.0, 0.0, 0.0, -1.0, 0.0, 0.0, -1.0, 0.0, 0.0, -1.0, 0.0, 0.0, -1.0, 0.0, 0.0, 0.0, -1.0, 0.0, 0.0, -1.0, 0.0, 0.0, -1.0, 0.0, 0.0, -1.0, 0.0, 0.0, -1.0, 0.0, 0.0, -1.0, 0.0, 1.0, 0.0, 0.0, 1.0, 0.0, 0.0, 1.0, 0.0, 0.0, 1.0, 0.0, 0.0, 1.0, 0.0, 0.0, 1.0, 0.0, 0.0, 0.0, -1.0, 0.0, 0.0, -1.0, 0.0, 0.0, -1.0, 0.0, 0.0, -1.0, 0.0, 0.0, -1.0, 0.0, 0.0, -1.0, 0.0, -1.0, 0.0, 0.0, -1.0, 0.0, 0.0, -1.0, 0.0, 0.0, -1.0, 0.0, 0.0, -1.0, 0.0, 0.0, -1.0, 0.0, -3.882e-07, 0.0, -1.0, -9.9e-10, 0.0, -1.0, 0.0, 0.0, -1.0, -3.882e-07, 0.0, -1.0, -3.892e-07, 0.0, -1.0, -9.9e-10, 0.0, -1.0, 1.574e-08, 1.0, 0.0, 1.165e-08, 1.0, 0.0, 1.574e-08, 1.0, 0.0, 1.574e-08, 1.0, 0.0, 1.165e-08, 1.0, 0.0, 1.028e-08, 1.0, 1.798e-08, 4.314e-09, 1.0, 0.0, 0.0, 1.0, 0.0, 0.0, 1.0, 0.0, 4.314e-09, 1.0, 0.0, 0.0, 1.0, 0.0, 5.398e-09, 1.0, 1.775e-08, 1.301e-07, 0.0, 1.0, 3.319e-10, 0.0, 1.0, 1.305e-07, 0.0, 1.0, 0.0, 0.0, 1.0, 3.319e-10, 0.0, 1.0, 1.301e-07, 0.0, 1.0, -1.596e-08, -1.0, 0.0, -1.596e-08, -1.0, 0.0, -1.596e-08, -1.0, 0.0, -1.596e-08, -1.0, 0.0, -1.596e-08, -1.0, 0.0, -1.596e-08, -1.0, 0.0, 0.0, 0.0, 1.0, 0.0, 0.0, 1.0, 0.0, 0.0, 1.0, 0.0, 0.0, 1.0, 0.0, 0.0, 1.0, 0.0, 0.0, 1.0, 0.0, 1.0, 0.0, 0.0, 1.0, 0.0, 0.0, 1.0, 0.0, 0.0, 1.0, 0.0, 0.0, 1.0, 0.0, 0.0, 1.0, 0.0, 0.0, 0.0, 1.0, 0.0, 0.0, 1.0, 0.0, 0.0, 1.0, 0.0, 0.0, 1.0, 0.0, 0.0, 1.0, 0.0, 0.0, 1.0, 0.0, -1.0, 0.0, 0.0, -1.0, 0.0, 0.0, -1.0, 0.0, 0.0, -1.0, 0.0, 0.0, -1.0, 0.0, 0.0, -1.0, 0.0, 0.0, -1.0, 0.0, 0.0, -1.0, 0.0, 0.0, -1.0, 0.0, 0.0, -1.0, 0.0, 0.0, -1.0, 0.0, 0.0, -1.0, 0.0, 0.0, -1.0, 0.0, 0.0, -1.0, 0.0, 0.0, -1.0, 0.0, 0.0, -1.0, 0.0, 0.0, -1.0, 0.0, 0.0, -1.0, 0.0, 1.165e-08, 1.0, 0.0, 1.165e-08, 1.0, 0.0, 1.028e-08, 1.0, 1.798e-08, 1.028e-08, 1.0, 1.798e-08, 1.165e-08, 1.0, 0.0, 1.064e-08, 1.0, 2.288e-10, 1.0, 0.0, 0.0, 1.0, -5.194e-09, 0.0, 1.0, 0.0, 0.0, 1.0, 0.0, 0.0, 1.0, -5.194e-09, 0.0, 1.0, -5.201e-09, 0.0, 1.0, -5.201e-09, 0.0, 1.0, -6.406e-09, 0.0, 1.0, -8.302e-09, 0.0, 1.0, -8.302e-09, 0.0, 1.0, -6.406e-09, 0.0, 1.0, -8.302e-09, 0.0, 1.0, -6.406e-09, 0.0, 1.0, -6.397e-09, 0.0, 1.0, 0.0, 0.0, 1.0, -5.194e-09, 0.0, 1.0, -6.397e-09, 0.0, 1.0, -5.201e-09, 0.0, 1.0, -5.201e-09, 0.0, 1.0, -6.397e-09, 0.0, 1.0, -6.406e-09, 0.0, 1.0, -8.304e-09, 0.0, 1.0, -8.297e-09, 0.0, 1.0, -5.194e-09, 0.0, 1.0, -5.194e-09, 0.0, 1.0, -8.297e-09, 0.0, 1.0, -6.397e-09, 0.0, 1.0, -6.397e-09, 0.0, 1.0, 0.0, 0.0, 1.0, 0.0, 0.0, 5.398e-09, 1.0, 1.775e-08, 5.753e-09, 1.0, 0.0, 4.314e-09, 1.0, 0.0, 4.314e-09, 1.0, 0.0, 5.753e-09, 1.0, 0.0, 4.314e-09, 1.0, 0.0, -1.0, 0.0, 0.0, -1.0, 0.0, 0.0, -1.0, -3.831e-08, 0.0, -1.0, 0.0, 0.0, -1.0, -3.881e-08, 0.0, -1.0, -3.831e-08, 0.0, -1.0, -3.831e-08, 0.0, -1.0, 3.881e-08, 0.0, -1.0, 0.0, 0.0, -1.0, 0.0, 0.0, -1.0, 3.881e-08, 0.0, -1.0, 0.0, 0.0, -1.0, -3.831e-08, 0.0, -1.0, 3.831e-08, 0.0, -1.0, 3.881e-08, 0.0, -1.0, -3.881e-08, 0.0, -1.0, 3.831e-08, 0.0, -1.0, -3.831e-08, 0.0, -1.0, 0.0, 0.0, -1.0, 0.0, 0.0, -1.0, -3.881e-08, 0.0, -1.0, -3.881e-08, 0.0, -1.0, 0.0, 0.0, -1.0, 3.831e-08, 0.0, -1.0, 3.881e-08, 0.0, -1.0, 0.0, 0.0, -1.0, 0.0, 0.0, -1.0, 3.831e-08, 0.0, -1.0, 0.0, 0.0, -1.0, 3.881e-08, 0.0, 0.0, -1.0, 0.0, 0.0, -1.0, 0.0, 0.0, -1.0, 0.0, 0.0, -1.0, 0.0, 0.0, -1.0, 0.0, 0.0, -1.0, 0.0, 1.028e-08, 1.0, 1.798e-08, 1.064e-08, 1.0, 2.288e-10, 5.398e-09, 1.0, 1.775e-08, 5.398e-09, 1.0, 1.775e-08, 1.064e-08, 1.0, 2.288e-10, 5.753e-09, 1.0, 0.0])] * 3)])

# ---- objects
ob_light = bpy.data.objects.new('Light', light_light)
ob_camera = bpy.data.objects.new('Camera', cam_camera)
ob_cupboard = bpy.data.objects.new('cupboard', me_cupboard)

# ---- transforms, parenting, visibility, modifiers, constraints
ob_light.location = (4.076, 1.005, 5.904)
ob_light.rotation_euler = (0.6503, 0.05522, 1.866)
ob_light.lock_rotations_4d = False
ob_light.empty_display_type = 'ARROWS'
ob_light.color = (0.0, 0.0, 0.0, 0.0)
ob_light.lineart.crease_threshold = 0.0
ob_camera.location = (7.359, -6.926, 4.958)
ob_camera.rotation_euler = (1.109, 0.0, 0.8149)
ob_camera.lock_rotations_4d = False
ob_camera.empty_display_type = 'ARROWS'
ob_camera.color = (0.0, 0.0, 0.0, 0.0)
ob_camera.display_type = 'WIRE'
ob_camera.lineart.crease_threshold = 0.0
ob_cupboard.location = (0.0, 0.0, 0.0)
ob_cupboard.rotation_euler = (1.571, -0.0, 0.0)
ob_cupboard.lineart.crease_threshold = 0.0

# ---- collection membership
col_collection.objects.link(ob_light)
col_collection.objects.link(ob_camera)
col_collection.objects.link(ob_cupboard)

# ---- scene / render settings (as saved in the file)
scene.camera = ob_camera
scene.frame_start = 1; scene.frame_end = 250; scene.frame_set(1)
scene.render.engine = 'BLENDER_EEVEE_NEXT'
scene.cycles.use_denoising = False
scene.cycles.samples = 128
scene.cycles.sampling_pattern = 'TABULATED_SOBOL'
scene.cycles.use_adaptive_sampling = False
scene.cycles.use_light_tree = False
scene.view_settings.view_transform = 'Filmic'
bpy.context.view_layer.update()
